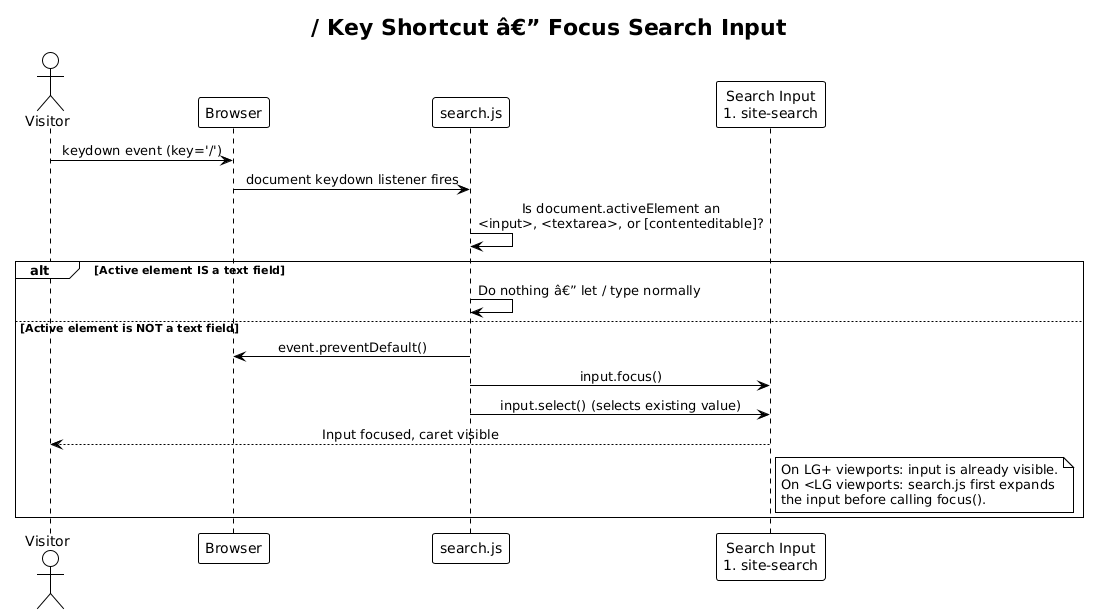

The diagram above was rendered by PlantUML. Its source (embedded in the PNG):
@startuml
!theme plain
skinparam sequenceMessageAlign center

title / Key Shortcut â€” Focus Search Input

actor Visitor
participant "Browser" as Browser
participant "search.js" as JS
participant "Search Input\n#site-search" as Input

Visitor -> Browser: keydown event (key='/')
Browser -> JS: document keydown listener fires
JS -> JS: Is document.activeElement an\n<input>, <textarea>, or [contenteditable]?

alt Active element IS a text field
    JS -> JS: Do nothing â€” let / type normally
else Active element is NOT a text field
    JS -> Browser: event.preventDefault()
    JS -> Input: input.focus()
    JS -> Input: input.select() (selects existing value)
    Input --> Visitor: Input focused, caret visible
    note right of Input
      On LG+ viewports: input is already visible.
      On <LG viewports: search.js first expands
      the input before calling focus().
    end note
end
@enduml